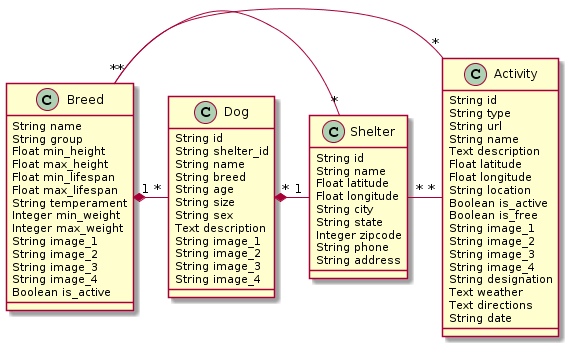

The diagram above was rendered by PlantUML. Its source (embedded in the PNG):
@startuml
Breed "1" *- "*" Dog
Breed "*" - "*" Shelter
Dog "*" *- "1" Shelter
Breed "*" - "*" Activity
Shelter "*" - "*" Activity

class Activity {
    String id
    String type
    String url
    String name
    Text description
    Float latitude
    Float longitude
    String location
    Boolean is_active
    Boolean is_free
    String image_1
    String image_2
    String image_3
    String image_4
    String designation
    Text weather
    Text directions
    String date
}

class Breed {
    String name
    String group
    Float min_height
    Float max_height
    Float min_lifespan
    Float max_lifespan
    String temperament
    Integer min_weight
    Integer max_weight
    String image_1
    String image_2
    String image_3
    String image_4
    Boolean is_active
}

class Dog {
    String id
    String shelter_id
    String name
    String breed
    String age
    String size
    String sex
    Text description
    String image_1
    String image_2
    String image_3
    String image_4
}

class Shelter {
    String id
    String name
    Float latitude
    Float longitude
    String city
    String state
    Integer zipcode
    String phone
    String address
}
@enduml